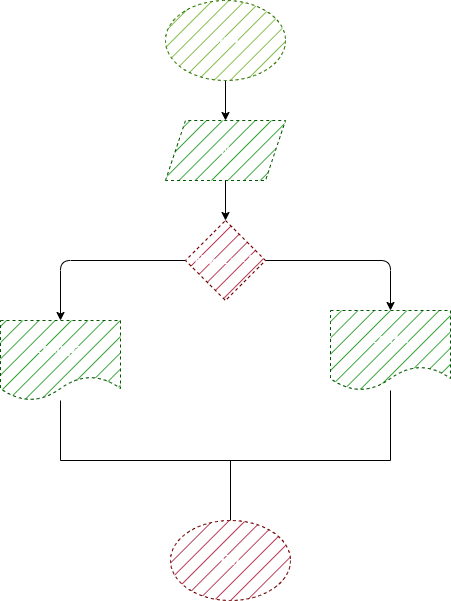

The diagram above was exported from draw.io. Its source (the exported page's mxGraphModel, read from the mxfile embedded in the PNG):
<mxGraphModel dx="181" dy="604" grid="1" gridSize="10" guides="1" tooltips="1" connect="1" arrows="1" fold="1" page="1" pageScale="1" pageWidth="850" pageHeight="1100" math="0" shadow="0">
  <root>
    <mxCell id="0" />
    <mxCell id="1" parent="0" />
    <mxCell id="8" style="edgeStyle=none;html=1;entryX=0.5;entryY=0;entryDx=0;entryDy=0;fontSize=13;" parent="1" source="2" target="3" edge="1">
      <mxGeometry relative="1" as="geometry" />
    </mxCell>
    <mxCell id="2" value="Start" style="ellipse;whiteSpace=wrap;html=1;fillColor=#60a917;fontColor=#ffffff;strokeColor=#2D7600;fillStyle=hatch;fontStyle=1;dashed=1;" parent="1" vertex="1">
      <mxGeometry x="305" y="140" width="120" height="80" as="geometry" />
    </mxCell>
    <mxCell id="9" style="edgeStyle=none;html=1;fontSize=13;" parent="1" source="3" target="4" edge="1">
      <mxGeometry relative="1" as="geometry" />
    </mxCell>
    <mxCell id="3" value="N" style="shape=parallelogram;perimeter=parallelogramPerimeter;whiteSpace=wrap;html=1;fixedSize=1;dashed=1;fillStyle=hatch;fillColor=#008a00;fontColor=#ffffff;strokeColor=#005700;" parent="1" vertex="1">
      <mxGeometry x="305" y="260" width="120" height="60" as="geometry" />
    </mxCell>
    <mxCell id="10" style="edgeStyle=none;html=1;entryX=0.5;entryY=0;entryDx=0;entryDy=0;fontSize=13;" parent="1" source="4" target="6" edge="1">
      <mxGeometry relative="1" as="geometry">
        <Array as="points">
          <mxPoint x="200" y="400" />
        </Array>
      </mxGeometry>
    </mxCell>
    <mxCell id="11" style="edgeStyle=none;html=1;entryX=0.5;entryY=0;entryDx=0;entryDy=0;fontSize=13;" parent="1" source="4" target="5" edge="1">
      <mxGeometry relative="1" as="geometry">
        <Array as="points">
          <mxPoint x="530" y="400" />
        </Array>
      </mxGeometry>
    </mxCell>
    <mxCell id="4" value="N % 2 == 0" style="rhombus;whiteSpace=wrap;html=1;dashed=1;fillStyle=hatch;fillColor=#a20025;fontColor=#ffffff;strokeColor=#6F0000;" parent="1" vertex="1">
      <mxGeometry x="325" y="360" width="80" height="80" as="geometry" />
    </mxCell>
    <mxCell id="5" value="Es Par" style="shape=document;whiteSpace=wrap;html=1;boundedLbl=1;dashed=1;fillStyle=hatch;fontSize=13;fillColor=#008a00;fontColor=#ffffff;strokeColor=#005700;" parent="1" vertex="1">
      <mxGeometry x="470" y="450" width="120" height="80" as="geometry" />
    </mxCell>
    <mxCell id="6" value="Es Impar" style="shape=document;whiteSpace=wrap;html=1;boundedLbl=1;dashed=1;fillStyle=hatch;fontSize=13;fillColor=#008a00;fontColor=#ffffff;strokeColor=#005700;" parent="1" vertex="1">
      <mxGeometry x="140" y="460" width="120" height="80" as="geometry" />
    </mxCell>
    <mxCell id="7" value="Fin" style="ellipse;whiteSpace=wrap;html=1;dashed=1;fillStyle=hatch;fontSize=13;fillColor=#a20025;fontColor=#ffffff;strokeColor=#6F0000;" parent="1" vertex="1">
      <mxGeometry x="310" y="660" width="120" height="80" as="geometry" />
    </mxCell>
    <mxCell id="12" value="" style="endArrow=none;html=1;fontSize=13;" parent="1" target="6" edge="1">
      <mxGeometry width="50" height="50" relative="1" as="geometry">
        <mxPoint x="200" y="600" as="sourcePoint" />
        <mxPoint x="210" y="550" as="targetPoint" />
      </mxGeometry>
    </mxCell>
    <mxCell id="13" value="" style="endArrow=none;html=1;fontSize=13;" parent="1" target="5" edge="1">
      <mxGeometry width="50" height="50" relative="1" as="geometry">
        <mxPoint x="530" y="600" as="sourcePoint" />
        <mxPoint x="530" y="540" as="targetPoint" />
      </mxGeometry>
    </mxCell>
    <mxCell id="14" value="" style="endArrow=none;html=1;fontSize=13;" parent="1" edge="1">
      <mxGeometry width="50" height="50" relative="1" as="geometry">
        <mxPoint x="200" y="600" as="sourcePoint" />
        <mxPoint x="530" y="600" as="targetPoint" />
      </mxGeometry>
    </mxCell>
    <mxCell id="15" value="" style="endArrow=none;html=1;fontSize=13;exitX=0.5;exitY=0;exitDx=0;exitDy=0;" parent="1" source="7" edge="1">
      <mxGeometry width="50" height="50" relative="1" as="geometry">
        <mxPoint x="340" y="660" as="sourcePoint" />
        <mxPoint x="370" y="600" as="targetPoint" />
      </mxGeometry>
    </mxCell>
  </root>
</mxGraphModel>